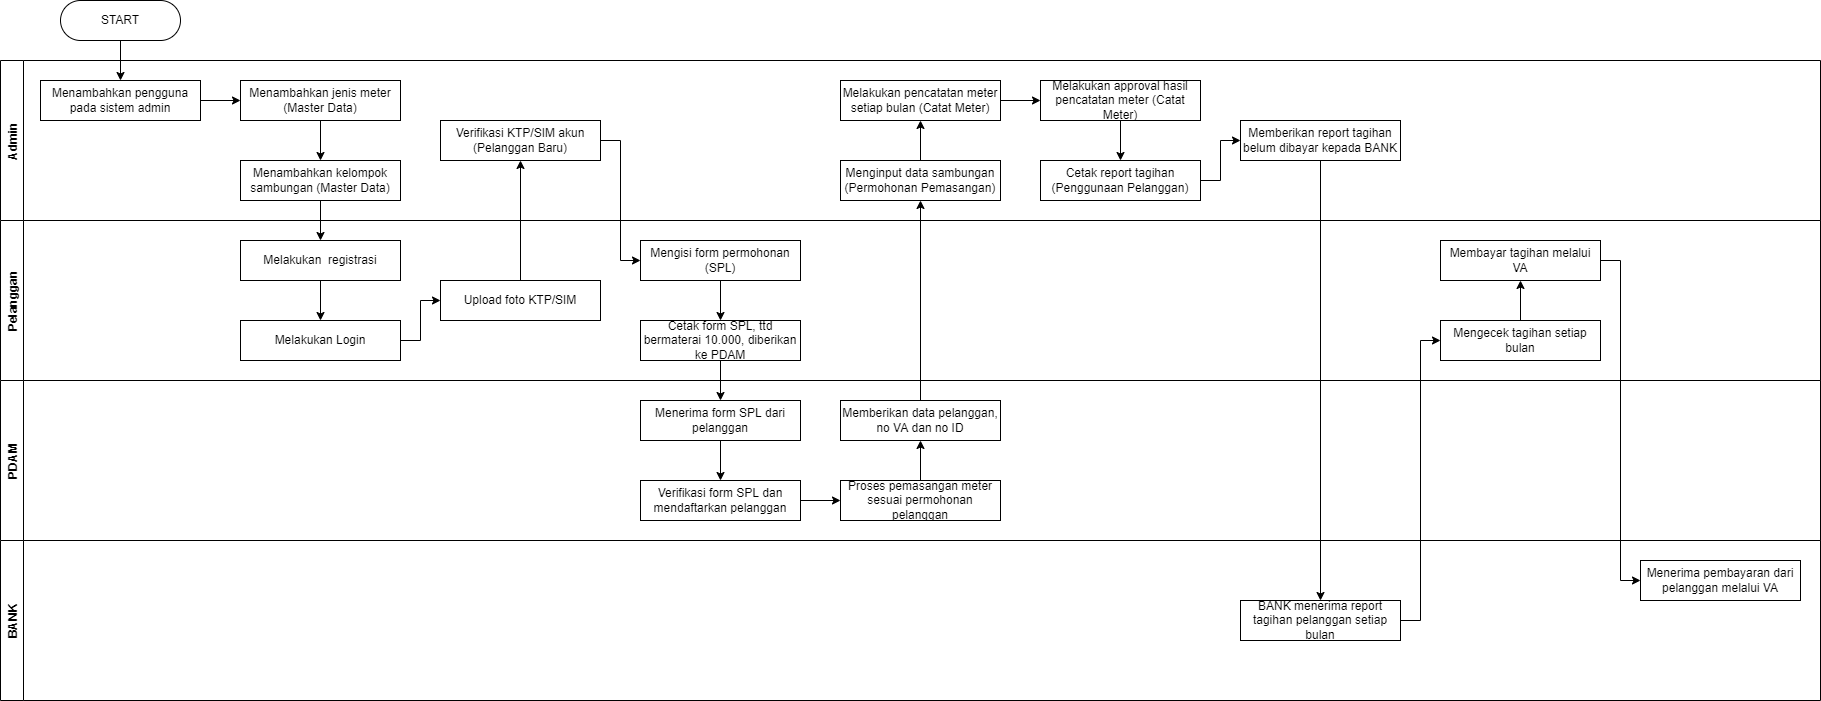

The diagram above was exported from draw.io. Its source (the exported page's mxGraphModel, read from the mxfile embedded in the PNG):
<mxGraphModel dx="1420" dy="435" grid="1" gridSize="10" guides="1" tooltips="1" connect="1" arrows="1" fold="1" page="1" pageScale="1" pageWidth="850" pageHeight="1100" math="0" shadow="0">
  <root>
    <mxCell id="0" />
    <mxCell id="1" parent="0" />
    <mxCell id="X8g9ly3LfjDYSSCcHjso-4" style="edgeStyle=orthogonalEdgeStyle;rounded=0;orthogonalLoop=1;jettySize=auto;html=1;exitX=0.5;exitY=1;exitDx=0;exitDy=0;entryX=0.5;entryY=0;entryDx=0;entryDy=0;" edge="1" parent="1" source="X8g9ly3LfjDYSSCcHjso-1" target="X8g9ly3LfjDYSSCcHjso-3">
      <mxGeometry relative="1" as="geometry" />
    </mxCell>
    <mxCell id="X8g9ly3LfjDYSSCcHjso-1" value="START" style="rounded=1;whiteSpace=wrap;html=1;arcSize=50;" vertex="1" parent="1">
      <mxGeometry x="140" y="80" width="120" height="40" as="geometry" />
    </mxCell>
    <mxCell id="X8g9ly3LfjDYSSCcHjso-2" value="Admin" style="swimlane;horizontal=0;" vertex="1" parent="1">
      <mxGeometry x="80" y="140" width="1820" height="160" as="geometry" />
    </mxCell>
    <mxCell id="X8g9ly3LfjDYSSCcHjso-9" style="edgeStyle=orthogonalEdgeStyle;rounded=0;orthogonalLoop=1;jettySize=auto;html=1;exitX=1;exitY=0.5;exitDx=0;exitDy=0;entryX=0;entryY=0.5;entryDx=0;entryDy=0;" edge="1" parent="X8g9ly3LfjDYSSCcHjso-2" source="X8g9ly3LfjDYSSCcHjso-3" target="X8g9ly3LfjDYSSCcHjso-5">
      <mxGeometry relative="1" as="geometry" />
    </mxCell>
    <mxCell id="X8g9ly3LfjDYSSCcHjso-3" value="Menambahkan pengguna pada sistem admin" style="rounded=0;whiteSpace=wrap;html=1;" vertex="1" parent="X8g9ly3LfjDYSSCcHjso-2">
      <mxGeometry x="40" y="20" width="160" height="40" as="geometry" />
    </mxCell>
    <mxCell id="X8g9ly3LfjDYSSCcHjso-8" style="edgeStyle=orthogonalEdgeStyle;rounded=0;orthogonalLoop=1;jettySize=auto;html=1;exitX=0.5;exitY=1;exitDx=0;exitDy=0;entryX=0.5;entryY=0;entryDx=0;entryDy=0;" edge="1" parent="X8g9ly3LfjDYSSCcHjso-2" source="X8g9ly3LfjDYSSCcHjso-5" target="X8g9ly3LfjDYSSCcHjso-7">
      <mxGeometry relative="1" as="geometry" />
    </mxCell>
    <mxCell id="X8g9ly3LfjDYSSCcHjso-5" value="Menambahkan jenis meter (Master Data)" style="rounded=0;whiteSpace=wrap;html=1;" vertex="1" parent="X8g9ly3LfjDYSSCcHjso-2">
      <mxGeometry x="240" y="20" width="160" height="40" as="geometry" />
    </mxCell>
    <mxCell id="X8g9ly3LfjDYSSCcHjso-7" value="Menambahkan kelompok sambungan (Master Data)" style="rounded=0;whiteSpace=wrap;html=1;" vertex="1" parent="X8g9ly3LfjDYSSCcHjso-2">
      <mxGeometry x="240" y="100" width="160" height="40" as="geometry" />
    </mxCell>
    <mxCell id="X8g9ly3LfjDYSSCcHjso-25" value="Verifikasi KTP/SIM akun&lt;br&gt;(Pelanggan Baru)" style="rounded=0;whiteSpace=wrap;html=1;" vertex="1" parent="X8g9ly3LfjDYSSCcHjso-2">
      <mxGeometry x="440" y="60" width="160" height="40" as="geometry" />
    </mxCell>
    <mxCell id="X8g9ly3LfjDYSSCcHjso-77" style="edgeStyle=orthogonalEdgeStyle;rounded=0;orthogonalLoop=1;jettySize=auto;html=1;exitX=0.5;exitY=0;exitDx=0;exitDy=0;entryX=0.5;entryY=1;entryDx=0;entryDy=0;" edge="1" parent="X8g9ly3LfjDYSSCcHjso-2" source="X8g9ly3LfjDYSSCcHjso-57" target="X8g9ly3LfjDYSSCcHjso-71">
      <mxGeometry relative="1" as="geometry" />
    </mxCell>
    <mxCell id="X8g9ly3LfjDYSSCcHjso-57" value="Menginput data sambungan&lt;br&gt;(Permohonan Pemasangan)" style="rounded=0;whiteSpace=wrap;html=1;" vertex="1" parent="X8g9ly3LfjDYSSCcHjso-2">
      <mxGeometry x="840" y="100" width="160" height="40" as="geometry" />
    </mxCell>
    <mxCell id="X8g9ly3LfjDYSSCcHjso-78" style="edgeStyle=orthogonalEdgeStyle;rounded=0;orthogonalLoop=1;jettySize=auto;html=1;exitX=1;exitY=0.5;exitDx=0;exitDy=0;entryX=0;entryY=0.5;entryDx=0;entryDy=0;" edge="1" parent="X8g9ly3LfjDYSSCcHjso-2" source="X8g9ly3LfjDYSSCcHjso-71" target="X8g9ly3LfjDYSSCcHjso-73">
      <mxGeometry relative="1" as="geometry" />
    </mxCell>
    <mxCell id="X8g9ly3LfjDYSSCcHjso-71" value="Melakukan pencatatan meter setiap bulan (Catat Meter)" style="rounded=0;whiteSpace=wrap;html=1;" vertex="1" parent="X8g9ly3LfjDYSSCcHjso-2">
      <mxGeometry x="840" y="20" width="160" height="40" as="geometry" />
    </mxCell>
    <mxCell id="X8g9ly3LfjDYSSCcHjso-80" style="edgeStyle=orthogonalEdgeStyle;rounded=0;orthogonalLoop=1;jettySize=auto;html=1;exitX=0.5;exitY=1;exitDx=0;exitDy=0;entryX=0.5;entryY=0;entryDx=0;entryDy=0;" edge="1" parent="X8g9ly3LfjDYSSCcHjso-2" source="X8g9ly3LfjDYSSCcHjso-73" target="X8g9ly3LfjDYSSCcHjso-79">
      <mxGeometry relative="1" as="geometry" />
    </mxCell>
    <mxCell id="X8g9ly3LfjDYSSCcHjso-73" value="Melakukan approval hasil pencatatan meter (Catat Meter)" style="rounded=0;whiteSpace=wrap;html=1;" vertex="1" parent="X8g9ly3LfjDYSSCcHjso-2">
      <mxGeometry x="1040" y="20" width="160" height="40" as="geometry" />
    </mxCell>
    <mxCell id="X8g9ly3LfjDYSSCcHjso-82" style="edgeStyle=orthogonalEdgeStyle;rounded=0;orthogonalLoop=1;jettySize=auto;html=1;exitX=1;exitY=0.5;exitDx=0;exitDy=0;entryX=0;entryY=0.5;entryDx=0;entryDy=0;" edge="1" parent="X8g9ly3LfjDYSSCcHjso-2" source="X8g9ly3LfjDYSSCcHjso-79" target="X8g9ly3LfjDYSSCcHjso-81">
      <mxGeometry relative="1" as="geometry" />
    </mxCell>
    <mxCell id="X8g9ly3LfjDYSSCcHjso-79" value="Cetak report tagihan (Penggunaan Pelanggan)" style="rounded=0;whiteSpace=wrap;html=1;" vertex="1" parent="X8g9ly3LfjDYSSCcHjso-2">
      <mxGeometry x="1040" y="100" width="160" height="40" as="geometry" />
    </mxCell>
    <mxCell id="X8g9ly3LfjDYSSCcHjso-81" value="Memberikan report tagihan belum dibayar kepada BANK" style="rounded=0;whiteSpace=wrap;html=1;" vertex="1" parent="X8g9ly3LfjDYSSCcHjso-2">
      <mxGeometry x="1240" y="60" width="160" height="40" as="geometry" />
    </mxCell>
    <mxCell id="X8g9ly3LfjDYSSCcHjso-10" value="Pelanggan" style="swimlane;horizontal=0;" vertex="1" parent="1">
      <mxGeometry x="80" y="300" width="1820" height="160" as="geometry" />
    </mxCell>
    <mxCell id="X8g9ly3LfjDYSSCcHjso-13" style="edgeStyle=orthogonalEdgeStyle;rounded=0;orthogonalLoop=1;jettySize=auto;html=1;exitX=0.5;exitY=1;exitDx=0;exitDy=0;entryX=0.5;entryY=0;entryDx=0;entryDy=0;" edge="1" parent="X8g9ly3LfjDYSSCcHjso-10" source="X8g9ly3LfjDYSSCcHjso-14" target="X8g9ly3LfjDYSSCcHjso-15">
      <mxGeometry relative="1" as="geometry" />
    </mxCell>
    <mxCell id="X8g9ly3LfjDYSSCcHjso-14" value="Melakukan&amp;nbsp; registrasi" style="rounded=0;whiteSpace=wrap;html=1;" vertex="1" parent="X8g9ly3LfjDYSSCcHjso-10">
      <mxGeometry x="240" y="20" width="160" height="40" as="geometry" />
    </mxCell>
    <mxCell id="X8g9ly3LfjDYSSCcHjso-24" style="edgeStyle=orthogonalEdgeStyle;rounded=0;orthogonalLoop=1;jettySize=auto;html=1;exitX=1;exitY=0.5;exitDx=0;exitDy=0;entryX=0;entryY=0.5;entryDx=0;entryDy=0;" edge="1" parent="X8g9ly3LfjDYSSCcHjso-10" source="X8g9ly3LfjDYSSCcHjso-15" target="X8g9ly3LfjDYSSCcHjso-23">
      <mxGeometry relative="1" as="geometry" />
    </mxCell>
    <mxCell id="X8g9ly3LfjDYSSCcHjso-15" value="Melakukan Login" style="rounded=0;whiteSpace=wrap;html=1;" vertex="1" parent="X8g9ly3LfjDYSSCcHjso-10">
      <mxGeometry x="240" y="100" width="160" height="40" as="geometry" />
    </mxCell>
    <mxCell id="X8g9ly3LfjDYSSCcHjso-23" value="Upload foto KTP/SIM" style="rounded=0;whiteSpace=wrap;html=1;" vertex="1" parent="X8g9ly3LfjDYSSCcHjso-10">
      <mxGeometry x="440" y="60" width="160" height="40" as="geometry" />
    </mxCell>
    <mxCell id="X8g9ly3LfjDYSSCcHjso-38" style="edgeStyle=orthogonalEdgeStyle;rounded=0;orthogonalLoop=1;jettySize=auto;html=1;exitX=0.5;exitY=1;exitDx=0;exitDy=0;entryX=0.5;entryY=0;entryDx=0;entryDy=0;" edge="1" parent="X8g9ly3LfjDYSSCcHjso-10" source="X8g9ly3LfjDYSSCcHjso-27" target="X8g9ly3LfjDYSSCcHjso-29">
      <mxGeometry relative="1" as="geometry" />
    </mxCell>
    <mxCell id="X8g9ly3LfjDYSSCcHjso-27" value="Mengisi form permohonan&lt;br&gt;(SPL)" style="rounded=0;whiteSpace=wrap;html=1;" vertex="1" parent="X8g9ly3LfjDYSSCcHjso-10">
      <mxGeometry x="640" y="20" width="160" height="40" as="geometry" />
    </mxCell>
    <mxCell id="X8g9ly3LfjDYSSCcHjso-29" value="Cetak form SPL, ttd bermaterai 10.000, diberikan ke PDAM" style="rounded=0;whiteSpace=wrap;html=1;" vertex="1" parent="X8g9ly3LfjDYSSCcHjso-10">
      <mxGeometry x="640" y="100" width="160" height="40" as="geometry" />
    </mxCell>
    <mxCell id="X8g9ly3LfjDYSSCcHjso-97" style="edgeStyle=orthogonalEdgeStyle;rounded=0;orthogonalLoop=1;jettySize=auto;html=1;exitX=0.5;exitY=0;exitDx=0;exitDy=0;entryX=0.5;entryY=1;entryDx=0;entryDy=0;" edge="1" parent="X8g9ly3LfjDYSSCcHjso-10" source="X8g9ly3LfjDYSSCcHjso-94" target="X8g9ly3LfjDYSSCcHjso-96">
      <mxGeometry relative="1" as="geometry" />
    </mxCell>
    <mxCell id="X8g9ly3LfjDYSSCcHjso-94" value="Mengecek tagihan setiap bulan" style="rounded=0;whiteSpace=wrap;html=1;" vertex="1" parent="X8g9ly3LfjDYSSCcHjso-10">
      <mxGeometry x="1440" y="100" width="160" height="40" as="geometry" />
    </mxCell>
    <mxCell id="X8g9ly3LfjDYSSCcHjso-96" value="Membayar tagihan melalui VA" style="rounded=0;whiteSpace=wrap;html=1;" vertex="1" parent="X8g9ly3LfjDYSSCcHjso-10">
      <mxGeometry x="1440" y="20" width="160" height="40" as="geometry" />
    </mxCell>
    <mxCell id="X8g9ly3LfjDYSSCcHjso-16" style="edgeStyle=orthogonalEdgeStyle;rounded=0;orthogonalLoop=1;jettySize=auto;html=1;exitX=0.5;exitY=1;exitDx=0;exitDy=0;entryX=0.5;entryY=0;entryDx=0;entryDy=0;" edge="1" parent="1" source="X8g9ly3LfjDYSSCcHjso-7" target="X8g9ly3LfjDYSSCcHjso-14">
      <mxGeometry relative="1" as="geometry" />
    </mxCell>
    <mxCell id="X8g9ly3LfjDYSSCcHjso-26" style="edgeStyle=orthogonalEdgeStyle;rounded=0;orthogonalLoop=1;jettySize=auto;html=1;exitX=0.5;exitY=0;exitDx=0;exitDy=0;entryX=0.5;entryY=1;entryDx=0;entryDy=0;" edge="1" parent="1" source="X8g9ly3LfjDYSSCcHjso-23" target="X8g9ly3LfjDYSSCcHjso-25">
      <mxGeometry relative="1" as="geometry" />
    </mxCell>
    <mxCell id="X8g9ly3LfjDYSSCcHjso-28" style="edgeStyle=orthogonalEdgeStyle;rounded=0;orthogonalLoop=1;jettySize=auto;html=1;exitX=1;exitY=0.5;exitDx=0;exitDy=0;entryX=0;entryY=0.5;entryDx=0;entryDy=0;" edge="1" parent="1" source="X8g9ly3LfjDYSSCcHjso-25" target="X8g9ly3LfjDYSSCcHjso-27">
      <mxGeometry relative="1" as="geometry" />
    </mxCell>
    <mxCell id="X8g9ly3LfjDYSSCcHjso-30" value="PDAM" style="swimlane;horizontal=0;" vertex="1" parent="1">
      <mxGeometry x="80" y="460" width="1820" height="160" as="geometry" />
    </mxCell>
    <mxCell id="X8g9ly3LfjDYSSCcHjso-40" style="edgeStyle=orthogonalEdgeStyle;rounded=0;orthogonalLoop=1;jettySize=auto;html=1;exitX=0.5;exitY=1;exitDx=0;exitDy=0;entryX=0.5;entryY=0;entryDx=0;entryDy=0;" edge="1" parent="X8g9ly3LfjDYSSCcHjso-30" source="X8g9ly3LfjDYSSCcHjso-36" target="X8g9ly3LfjDYSSCcHjso-37">
      <mxGeometry relative="1" as="geometry" />
    </mxCell>
    <mxCell id="X8g9ly3LfjDYSSCcHjso-36" value="Menerima form SPL dari pelanggan" style="rounded=0;whiteSpace=wrap;html=1;" vertex="1" parent="X8g9ly3LfjDYSSCcHjso-30">
      <mxGeometry x="640" y="20" width="160" height="40" as="geometry" />
    </mxCell>
    <mxCell id="X8g9ly3LfjDYSSCcHjso-60" style="edgeStyle=orthogonalEdgeStyle;rounded=0;orthogonalLoop=1;jettySize=auto;html=1;exitX=1;exitY=0.5;exitDx=0;exitDy=0;entryX=0;entryY=0.5;entryDx=0;entryDy=0;" edge="1" parent="X8g9ly3LfjDYSSCcHjso-30" source="X8g9ly3LfjDYSSCcHjso-37" target="X8g9ly3LfjDYSSCcHjso-69">
      <mxGeometry relative="1" as="geometry" />
    </mxCell>
    <mxCell id="X8g9ly3LfjDYSSCcHjso-37" value="Verifikasi form SPL dan mendaftarkan pelanggan" style="rounded=0;whiteSpace=wrap;html=1;" vertex="1" parent="X8g9ly3LfjDYSSCcHjso-30">
      <mxGeometry x="640" y="100" width="160" height="40" as="geometry" />
    </mxCell>
    <mxCell id="X8g9ly3LfjDYSSCcHjso-58" value="Memberikan data pelanggan,&lt;br&gt;no VA dan no ID" style="rounded=0;whiteSpace=wrap;html=1;" vertex="1" parent="X8g9ly3LfjDYSSCcHjso-30">
      <mxGeometry x="840" y="20" width="160" height="40" as="geometry" />
    </mxCell>
    <mxCell id="X8g9ly3LfjDYSSCcHjso-75" style="edgeStyle=orthogonalEdgeStyle;rounded=0;orthogonalLoop=1;jettySize=auto;html=1;exitX=0.5;exitY=0;exitDx=0;exitDy=0;entryX=0.5;entryY=1;entryDx=0;entryDy=0;" edge="1" parent="X8g9ly3LfjDYSSCcHjso-30" source="X8g9ly3LfjDYSSCcHjso-69" target="X8g9ly3LfjDYSSCcHjso-58">
      <mxGeometry relative="1" as="geometry" />
    </mxCell>
    <mxCell id="X8g9ly3LfjDYSSCcHjso-69" value="Proses pemasangan meter&lt;br&gt;sesuai permohonan pelanggan" style="rounded=0;whiteSpace=wrap;html=1;" vertex="1" parent="X8g9ly3LfjDYSSCcHjso-30">
      <mxGeometry x="840" y="100" width="160" height="40" as="geometry" />
    </mxCell>
    <mxCell id="X8g9ly3LfjDYSSCcHjso-39" style="edgeStyle=orthogonalEdgeStyle;rounded=0;orthogonalLoop=1;jettySize=auto;html=1;exitX=0.5;exitY=1;exitDx=0;exitDy=0;entryX=0.5;entryY=0;entryDx=0;entryDy=0;" edge="1" parent="1" source="X8g9ly3LfjDYSSCcHjso-29" target="X8g9ly3LfjDYSSCcHjso-36">
      <mxGeometry relative="1" as="geometry" />
    </mxCell>
    <mxCell id="X8g9ly3LfjDYSSCcHjso-76" style="edgeStyle=orthogonalEdgeStyle;rounded=0;orthogonalLoop=1;jettySize=auto;html=1;exitX=0.5;exitY=0;exitDx=0;exitDy=0;entryX=0.5;entryY=1;entryDx=0;entryDy=0;" edge="1" parent="1" source="X8g9ly3LfjDYSSCcHjso-58" target="X8g9ly3LfjDYSSCcHjso-57">
      <mxGeometry relative="1" as="geometry" />
    </mxCell>
    <mxCell id="X8g9ly3LfjDYSSCcHjso-83" value="BANK" style="swimlane;horizontal=0;" vertex="1" parent="1">
      <mxGeometry x="80" y="620" width="1820" height="160" as="geometry" />
    </mxCell>
    <mxCell id="X8g9ly3LfjDYSSCcHjso-91" value="BANK menerima report tagihan pelanggan setiap bulan" style="rounded=0;whiteSpace=wrap;html=1;" vertex="1" parent="X8g9ly3LfjDYSSCcHjso-83">
      <mxGeometry x="1240" y="60" width="160" height="40" as="geometry" />
    </mxCell>
    <mxCell id="X8g9ly3LfjDYSSCcHjso-98" value="Menerima pembayaran dari pelanggan melalui VA" style="rounded=0;whiteSpace=wrap;html=1;" vertex="1" parent="X8g9ly3LfjDYSSCcHjso-83">
      <mxGeometry x="1640" y="20" width="160" height="40" as="geometry" />
    </mxCell>
    <mxCell id="X8g9ly3LfjDYSSCcHjso-92" style="edgeStyle=orthogonalEdgeStyle;rounded=0;orthogonalLoop=1;jettySize=auto;html=1;exitX=0.5;exitY=1;exitDx=0;exitDy=0;entryX=0.5;entryY=0;entryDx=0;entryDy=0;" edge="1" parent="1" source="X8g9ly3LfjDYSSCcHjso-81" target="X8g9ly3LfjDYSSCcHjso-91">
      <mxGeometry relative="1" as="geometry" />
    </mxCell>
    <mxCell id="X8g9ly3LfjDYSSCcHjso-95" style="edgeStyle=orthogonalEdgeStyle;rounded=0;orthogonalLoop=1;jettySize=auto;html=1;exitX=1;exitY=0.5;exitDx=0;exitDy=0;entryX=0;entryY=0.5;entryDx=0;entryDy=0;" edge="1" parent="1" source="X8g9ly3LfjDYSSCcHjso-91" target="X8g9ly3LfjDYSSCcHjso-94">
      <mxGeometry relative="1" as="geometry" />
    </mxCell>
    <mxCell id="X8g9ly3LfjDYSSCcHjso-99" style="edgeStyle=orthogonalEdgeStyle;rounded=0;orthogonalLoop=1;jettySize=auto;html=1;exitX=1;exitY=0.5;exitDx=0;exitDy=0;entryX=0;entryY=0.5;entryDx=0;entryDy=0;" edge="1" parent="1" source="X8g9ly3LfjDYSSCcHjso-96" target="X8g9ly3LfjDYSSCcHjso-98">
      <mxGeometry relative="1" as="geometry" />
    </mxCell>
  </root>
</mxGraphModel>